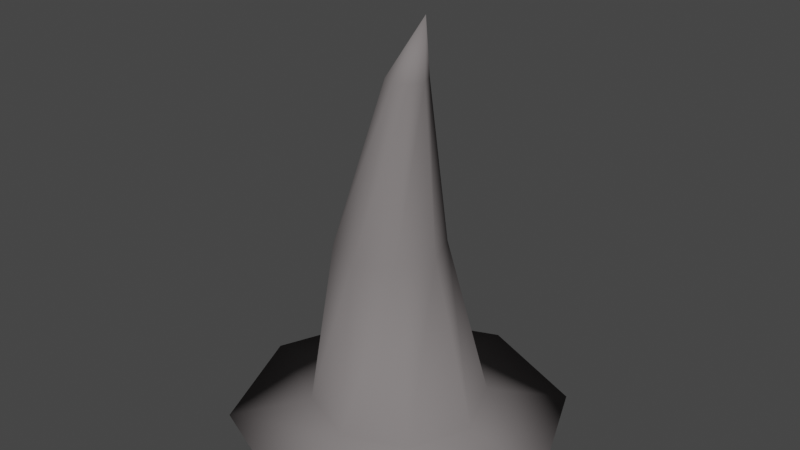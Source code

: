 # Source: Witch_Hat.blend  (saved by Blender 2.93.20; exported with 4.5.12 LTS)
import bpy
from mathutils import Matrix  # noqa: F401  (used for matrix-valued properties, if any)

bpy.ops.wm.read_factory_settings(use_empty=True)
scene = bpy.context.scene
scene.name = 'Scene'

# ---- collections
col_collection = bpy.data.collections.new('Collection'); scene.collection.children.link(col_collection)

# ---- materials (node trees are filled in below, after node groups)
mat_hat = bpy.data.materials.new('Hat')
mat_hat.use_transparent_shadow = False
mat_hat.diffuse_color = (0.214, 0.196, 0.196, 1.0)
mat_hat.roughness = 1.0

# ---- material node trees

# ---- world
world_world = bpy.data.worlds.new('World'); scene.world = world_world
world_world.use_nodes = True; world_world.node_tree.nodes.clear()
_N = world_world.node_tree.nodes; _L = world_world.node_tree.links
n0 = _N.new('ShaderNodeOutputWorld'); n0.name = 'World Output'; n0.location = (300, 300)
n1 = _N.new('ShaderNodeBackground'); n1.name = 'Background'; n1.location = (10, 300)
n1.inputs[0].default_value = (0.05088, 0.05088, 0.05088, 1.0)
_L.new(n1.outputs[0], n0.inputs[0])
n0.is_active_output = True
world_world.color = (0.05088, 0.05088, 0.05088)
world_world.use_sun_shadow = False
world_world.sun_shadow_jitter_overblur = 0.0

# ---- meshes
me_cone = bpy.data.meshes.new('Cone')
me_cone.from_pydata([(0.04118, 0.09895, 0.7), (0.1111, 0.06996, 0.7), (0.1401, -3.021e-08, 0.7), (0.1111, -0.06996, 0.7), (0.04118, -0.09895, 0.7), (-0.02879, -0.06996, 0.7), (-0.05777, -2.47e-08, 0.7), (-0.02879, 0.06996, 0.7), (0.1412, 0.0, 1.0), (-6.699e-09, 0.8641, -1.074), (0.611, 0.611, -1.074), (0.8641, -4.365e-08, -1.074), (0.611, -0.611, -1.074), (-8.224e-08, -0.8641, -1.074), (-0.611, -0.611, -1.074), (-0.8641, 4.423e-09, -1.074), (-0.611, 0.611, -1.074), (-7.494e-09, 0.4476, -1.0), (-0.3165, 0.3165, -1.0), (-0.4476, -9.473e-09, -1.0), (-0.3165, -0.3165, -1.0), (0.3165, 0.3165, -1.0), (-4.662e-08, -0.4476, -1.0), (0.3165, -0.3165, -1.0), (0.4476, -3.437e-08, -1.0), (-0.252, 0.1932, -0.15), (-0.3321, -1.709e-08, -0.15), (-0.252, -0.1932, -0.15), (-0.05882, -0.2733, -0.15), (0.1344, -0.1932, -0.15), (0.2144, -3.229e-08, -0.15), (-0.05882, 0.2733, -0.15), (0.1344, 0.1932, -0.15)], [], [(0, 8, 1), (1, 8, 2), (2, 8, 3), (3, 8, 4), (4, 8, 5), (5, 8, 6), (18, 17, 9, 16), (6, 8, 7), (7, 8, 0), (9, 10, 11, 12, 13, 14, 15, 16), (19, 18, 16, 15), (20, 19, 15, 14), (17, 21, 10, 9), (22, 20, 14, 13), (23, 22, 13, 12), (24, 23, 12, 11), (21, 24, 11, 10), (32, 30, 24, 21), (30, 29, 23, 24), (29, 28, 22, 23), (28, 27, 20, 22), (31, 32, 21, 17), (27, 26, 19, 20), (26, 25, 18, 19), (25, 31, 17, 18), (7, 0, 31, 25), (6, 7, 25, 26), (5, 6, 26, 27), (0, 1, 32, 31), (4, 5, 27, 28), (3, 4, 28, 29), (2, 3, 29, 30), (1, 2, 30, 32)])
me_cone.polygons.foreach_set('use_smooth', [True] * 33)
_uv = me_cone.uv_layers.new(name='UVMap')
_uv.uv.foreach_set('vector', [0.25, 0.49, 0.25, 0.25, 0.4197, 0.4197, 0.4197, 0.4197, 0.25, 0.25, 0.49, 0.25, 0.49, 0.25, 0.25, 0.25, 0.4197, 0.08029, 0.4197, 0.08029, 0.25, 0.25, 0.25, 0.01, 0.25, 0.01, 0.25, 0.25, 0.08029, 0.08029, 0.08029, 0.08029, 0.25, 0.25, 0.01, 0.25, 0.08029, 0.4197, 0.25, 0.49, 0.25, 0.49, 0.08029, 0.4197, 0.01, 0.25, 0.25, 0.25, 0.08029, 0.4197, 0.08029, 0.4197, 0.25, 0.25, 0.25, 0.49, 0.75, 0.49, 0.9197, 0.4197, 0.99, 0.25, 0.9197, 0.08029, 0.75, 0.01, 0.5803, 0.08029, 0.51, 0.25, 0.5803, 0.4197, 0.01, 0.25, 0.08029, 0.4197, 0.08029, 0.4197, 0.01, 0.25, 0.08029, 0.08029, 0.01, 0.25, 0.01, 0.25, 0.08029, 0.08029, 0.25, 0.49, 0.4197, 0.4197, 0.4197, 0.4197, 0.25, 0.49, 0.25, 0.01, 0.08029, 0.08029, 0.08029, 0.08029, 0.25, 0.01, 0.4197, 0.08029, 0.25, 0.01, 0.25, 0.01, 0.4197, 0.08029, 0.49, 0.25, 0.4197, 0.08029, 0.4197, 0.08029, 0.49, 0.25, 0.4197, 0.4197, 0.49, 0.25, 0.49, 0.25, 0.4197, 0.4197, 0.4197, 0.4197, 0.49, 0.25, 0.49, 0.25, 0.4197, 0.4197, 0.49, 0.25, 0.4197, 0.08029, 0.4197, 0.08029, 0.49, 0.25, 0.4197, 0.08029, 0.25, 0.01, 0.25, 0.01, 0.4197, 0.08029, 0.25, 0.01, 0.08029, 0.08029, 0.08029, 0.08029, 0.25, 0.01, 0.25, 0.49, 0.4197, 0.4197, 0.4197, 0.4197, 0.25, 0.49, 0.08029, 0.08029, 0.01, 0.25, 0.01, 0.25, 0.08029, 0.08029, 0.01, 0.25, 0.08029, 0.4197, 0.08029, 0.4197, 0.01, 0.25, 0.08029, 0.4197, 0.25, 0.49, 0.25, 0.49, 0.08029, 0.4197, 0.08029, 0.4197, 0.25, 0.49, 0.25, 0.49, 0.08029, 0.4197, 0.01, 0.25, 0.08029, 0.4197, 0.08029, 0.4197, 0.01, 0.25, 0.08029, 0.08029, 0.01, 0.25, 0.01, 0.25, 0.08029, 0.08029, 0.25, 0.49, 0.4197, 0.4197, 0.4197, 0.4197, 0.25, 0.49, 0.25, 0.01, 0.08029, 0.08029, 0.08029, 0.08029, 0.25, 0.01, 0.4197, 0.08029, 0.25, 0.01, 0.25, 0.01, 0.4197, 0.08029, 0.49, 0.25, 0.4197, 0.08029, 0.4197, 0.08029, 0.49, 0.25, 0.4197, 0.4197, 0.49, 0.25, 0.49, 0.25, 0.4197, 0.4197])
me_cone.materials.append(mat_hat)
me_cone.use_remesh_fix_poles = True
me_cone.use_remesh_preserve_attributes = False
me_cone.update()

# ---- objects
ob_cone = bpy.data.objects.new('Cone', me_cone)

# ---- transforms, parenting, visibility, modifiers, constraints
ob_cone.location = (0.0, 0.0, 1.0)

# ---- collection membership
col_collection.objects.link(ob_cone)

# ---- scene / render settings (as saved in the file)
scene.frame_start = 1; scene.frame_end = 250; scene.frame_set(1)
scene.render.engine = 'BLENDER_EEVEE_NEXT'
scene.cycles.use_denoising = False
scene.cycles.samples = 128
scene.cycles.sampling_pattern = 'TABULATED_SOBOL'
scene.cycles.use_adaptive_sampling = False
scene.cycles.use_light_tree = False
scene.view_settings.view_transform = 'Filmic'
bpy.context.view_layer.update()

# ---- added for rendering (the .blend has no active camera and no usable light): camera, sun
cam_auto = bpy.data.cameras.new('AutoCamera')
cam_auto.lens = 50.0
cam_auto.sensor_width = 36.0
cam_auto.clip_end = 1000.0
ob_auto_camera = bpy.data.objects.new('AutoCamera', cam_auto)
scene.collection.objects.link(ob_auto_camera)
ob_auto_camera.location = (2.96581, -3.55898, 3.33559)
ob_auto_camera.rotation_euler = (1.09748, -7.21219e-08, 0.694738)
scene.camera = ob_auto_camera
light_auto_sun = bpy.data.lights.new('AutoSun', 'SUN')
light_auto_sun.energy = 3.0
light_auto_sun.angle = 0.0523599
ob_auto_sun = bpy.data.objects.new('AutoSun', light_auto_sun)
scene.collection.objects.link(ob_auto_sun)
ob_auto_sun.rotation_euler = (0.872665, 0.174533, 0.523599)
bpy.context.view_layer.update()
